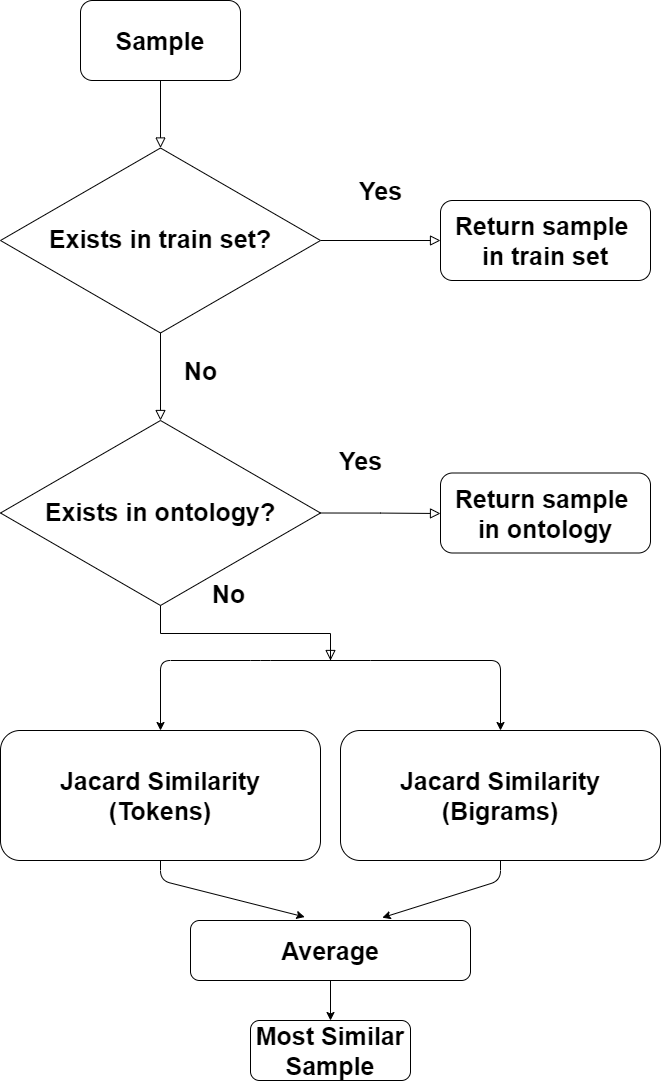

The diagram above was exported from draw.io. Its source (the exported page's mxGraphModel, read from the mxfile embedded in the PNG):
<mxGraphModel dx="1483" dy="713" grid="1" gridSize="10" guides="1" tooltips="1" connect="1" arrows="1" fold="1" page="1" pageScale="1" pageWidth="827" pageHeight="1169" math="0" shadow="0">
  <root>
    <mxCell id="WIyWlLk6GJQsqaUBKTNV-0" />
    <mxCell id="WIyWlLk6GJQsqaUBKTNV-1" parent="WIyWlLk6GJQsqaUBKTNV-0" />
    <mxCell id="WIyWlLk6GJQsqaUBKTNV-2" value="" style="rounded=0;html=1;jettySize=auto;orthogonalLoop=1;fontSize=11;endArrow=block;endFill=0;endSize=8;strokeWidth=1;shadow=0;labelBackgroundColor=none;edgeStyle=orthogonalEdgeStyle;entryX=0.5;entryY=0;entryDx=0;entryDy=0;" parent="WIyWlLk6GJQsqaUBKTNV-1" source="WIyWlLk6GJQsqaUBKTNV-3" target="WIyWlLk6GJQsqaUBKTNV-10" edge="1">
      <mxGeometry relative="1" as="geometry">
        <mxPoint x="220" y="170" as="targetPoint" />
      </mxGeometry>
    </mxCell>
    <mxCell id="WIyWlLk6GJQsqaUBKTNV-3" value="&lt;font style=&quot;font-size: 25px&quot;&gt;Sample&lt;/font&gt;" style="rounded=1;whiteSpace=wrap;html=1;fontSize=12;glass=0;strokeWidth=1;shadow=0;fontStyle=1" parent="WIyWlLk6GJQsqaUBKTNV-1" vertex="1">
      <mxGeometry x="180" y="40" width="160" height="80" as="geometry" />
    </mxCell>
    <mxCell id="WIyWlLk6GJQsqaUBKTNV-8" value="No" style="rounded=0;html=1;jettySize=auto;orthogonalLoop=1;fontSize=25;endArrow=block;endFill=0;endSize=8;strokeWidth=1;shadow=0;labelBackgroundColor=none;edgeStyle=orthogonalEdgeStyle;fontStyle=1" parent="WIyWlLk6GJQsqaUBKTNV-1" source="WIyWlLk6GJQsqaUBKTNV-10" edge="1">
      <mxGeometry x="-0.1429" y="40" relative="1" as="geometry">
        <mxPoint as="offset" />
        <mxPoint x="260" y="460" as="targetPoint" />
      </mxGeometry>
    </mxCell>
    <mxCell id="WIyWlLk6GJQsqaUBKTNV-9" value="Yes" style="edgeStyle=orthogonalEdgeStyle;rounded=0;html=1;jettySize=auto;orthogonalLoop=1;fontSize=25;endArrow=block;endFill=0;endSize=8;strokeWidth=1;shadow=0;labelBackgroundColor=none;fontStyle=1" parent="WIyWlLk6GJQsqaUBKTNV-1" source="WIyWlLk6GJQsqaUBKTNV-10" target="WIyWlLk6GJQsqaUBKTNV-12" edge="1">
      <mxGeometry y="50" relative="1" as="geometry">
        <mxPoint as="offset" />
      </mxGeometry>
    </mxCell>
    <mxCell id="WIyWlLk6GJQsqaUBKTNV-10" value="&lt;font style=&quot;font-size: 25px&quot;&gt;&lt;b&gt;Exists in train set?&lt;/b&gt;&lt;/font&gt;" style="rhombus;whiteSpace=wrap;html=1;shadow=0;fontFamily=Helvetica;fontSize=12;align=center;strokeWidth=1;spacing=6;spacingTop=-4;" parent="WIyWlLk6GJQsqaUBKTNV-1" vertex="1">
      <mxGeometry x="100" y="187.5" width="320" height="185" as="geometry" />
    </mxCell>
    <mxCell id="WIyWlLk6GJQsqaUBKTNV-11" value="Most Similar Sample" style="rounded=1;whiteSpace=wrap;html=1;fontSize=25;glass=0;strokeWidth=1;shadow=0;fontStyle=1" parent="WIyWlLk6GJQsqaUBKTNV-1" vertex="1">
      <mxGeometry x="350" y="1060" width="160" height="60" as="geometry" />
    </mxCell>
    <mxCell id="WIyWlLk6GJQsqaUBKTNV-12" value="Return sample &lt;br&gt;in train set" style="rounded=1;whiteSpace=wrap;html=1;fontSize=25;glass=0;strokeWidth=1;shadow=0;fontStyle=1" parent="WIyWlLk6GJQsqaUBKTNV-1" vertex="1">
      <mxGeometry x="540" y="240" width="210" height="80" as="geometry" />
    </mxCell>
    <mxCell id="YZXrzL5z8bYQpQY1qDal-1" value="&lt;font style=&quot;font-size: 25px&quot;&gt;&lt;b&gt;Exists in ontology?&lt;/b&gt;&lt;/font&gt;" style="rhombus;whiteSpace=wrap;html=1;shadow=0;fontFamily=Helvetica;fontSize=12;align=center;strokeWidth=1;spacing=6;spacingTop=-4;" vertex="1" parent="WIyWlLk6GJQsqaUBKTNV-1">
      <mxGeometry x="100" y="460" width="320" height="185" as="geometry" />
    </mxCell>
    <mxCell id="YZXrzL5z8bYQpQY1qDal-5" value="Yes" style="edgeStyle=orthogonalEdgeStyle;rounded=0;html=1;jettySize=auto;orthogonalLoop=1;fontSize=25;endArrow=block;endFill=0;endSize=8;strokeWidth=1;shadow=0;labelBackgroundColor=none;exitX=1;exitY=0.5;exitDx=0;exitDy=0;fontStyle=1" edge="1" parent="WIyWlLk6GJQsqaUBKTNV-1" source="YZXrzL5z8bYQpQY1qDal-1">
      <mxGeometry x="-0.3344" y="53" relative="1" as="geometry">
        <mxPoint as="offset" />
        <mxPoint x="580" y="492.5" as="sourcePoint" />
        <mxPoint x="540" y="553" as="targetPoint" />
        <Array as="points">
          <mxPoint x="480" y="553" />
          <mxPoint x="480" y="553" />
        </Array>
      </mxGeometry>
    </mxCell>
    <mxCell id="YZXrzL5z8bYQpQY1qDal-6" value="Return sample &lt;br&gt;in ontology" style="rounded=1;whiteSpace=wrap;html=1;fontSize=25;glass=0;strokeWidth=1;shadow=0;fontStyle=1" vertex="1" parent="WIyWlLk6GJQsqaUBKTNV-1">
      <mxGeometry x="540" y="512.5" width="210" height="80" as="geometry" />
    </mxCell>
    <mxCell id="YZXrzL5z8bYQpQY1qDal-7" value="No" style="rounded=0;html=1;jettySize=auto;orthogonalLoop=1;fontSize=25;endArrow=block;endFill=0;endSize=8;strokeWidth=1;shadow=0;labelBackgroundColor=none;edgeStyle=orthogonalEdgeStyle;fontStyle=1;exitX=0.5;exitY=1;exitDx=0;exitDy=0;" edge="1" parent="WIyWlLk6GJQsqaUBKTNV-1" source="YZXrzL5z8bYQpQY1qDal-1">
      <mxGeometry x="-0.1429" y="40" relative="1" as="geometry">
        <mxPoint as="offset" />
        <mxPoint x="150" y="690" as="sourcePoint" />
        <mxPoint x="430" y="700" as="targetPoint" />
        <Array as="points">
          <mxPoint x="260" y="673" />
          <mxPoint x="430" y="673" />
          <mxPoint x="430" y="700" />
        </Array>
      </mxGeometry>
    </mxCell>
    <mxCell id="YZXrzL5z8bYQpQY1qDal-8" value="Jacard Similarity&lt;br&gt;(Tokens)" style="rounded=1;whiteSpace=wrap;html=1;fontSize=25;fontStyle=1" vertex="1" parent="WIyWlLk6GJQsqaUBKTNV-1">
      <mxGeometry x="100" y="770" width="320" height="130" as="geometry" />
    </mxCell>
    <mxCell id="YZXrzL5z8bYQpQY1qDal-11" value="Jacard Similarity&lt;br&gt;(Bigrams)" style="rounded=1;whiteSpace=wrap;html=1;fontSize=25;fontStyle=1" vertex="1" parent="WIyWlLk6GJQsqaUBKTNV-1">
      <mxGeometry x="440" y="770" width="320" height="130" as="geometry" />
    </mxCell>
    <mxCell id="YZXrzL5z8bYQpQY1qDal-15" value="" style="endArrow=classic;html=1;fontSize=25;entryX=0.5;entryY=0;entryDx=0;entryDy=0;" edge="1" parent="WIyWlLk6GJQsqaUBKTNV-1" target="YZXrzL5z8bYQpQY1qDal-8">
      <mxGeometry width="50" height="50" relative="1" as="geometry">
        <mxPoint x="470" y="700" as="sourcePoint" />
        <mxPoint x="260" y="760" as="targetPoint" />
        <Array as="points">
          <mxPoint x="360" y="700" />
          <mxPoint x="260" y="700" />
        </Array>
      </mxGeometry>
    </mxCell>
    <mxCell id="YZXrzL5z8bYQpQY1qDal-16" value="" style="endArrow=classic;html=1;fontSize=25;entryX=0.5;entryY=0;entryDx=0;entryDy=0;" edge="1" parent="WIyWlLk6GJQsqaUBKTNV-1" target="YZXrzL5z8bYQpQY1qDal-11">
      <mxGeometry width="50" height="50" relative="1" as="geometry">
        <mxPoint x="470" y="700" as="sourcePoint" />
        <mxPoint x="720" y="770.0000000000002" as="targetPoint" />
        <Array as="points">
          <mxPoint x="600" y="700" />
        </Array>
      </mxGeometry>
    </mxCell>
    <mxCell id="YZXrzL5z8bYQpQY1qDal-17" value="" style="endArrow=classic;html=1;fontSize=25;exitX=0.5;exitY=1;exitDx=0;exitDy=0;entryX=0.685;entryY=-0.047;entryDx=0;entryDy=0;entryPerimeter=0;" edge="1" parent="WIyWlLk6GJQsqaUBKTNV-1" source="YZXrzL5z8bYQpQY1qDal-11" target="YZXrzL5z8bYQpQY1qDal-18">
      <mxGeometry width="50" height="50" relative="1" as="geometry">
        <mxPoint x="520" y="950" as="sourcePoint" />
        <mxPoint x="810" y="1010" as="targetPoint" />
        <Array as="points">
          <mxPoint x="600" y="920" />
        </Array>
      </mxGeometry>
    </mxCell>
    <mxCell id="YZXrzL5z8bYQpQY1qDal-18" value="&lt;b&gt;Average&lt;/b&gt;" style="rounded=1;whiteSpace=wrap;html=1;fontSize=25;" vertex="1" parent="WIyWlLk6GJQsqaUBKTNV-1">
      <mxGeometry x="290" y="960" width="280" height="60" as="geometry" />
    </mxCell>
    <mxCell id="YZXrzL5z8bYQpQY1qDal-19" value="" style="endArrow=classic;html=1;fontSize=25;exitX=0.5;exitY=1;exitDx=0;exitDy=0;entryX=0.408;entryY=-0.058;entryDx=0;entryDy=0;entryPerimeter=0;" edge="1" parent="WIyWlLk6GJQsqaUBKTNV-1" source="YZXrzL5z8bYQpQY1qDal-8" target="YZXrzL5z8bYQpQY1qDal-18">
      <mxGeometry width="50" height="50" relative="1" as="geometry">
        <mxPoint x="610" y="910" as="sourcePoint" />
        <mxPoint x="491.8000000000002" y="967.1800000000001" as="targetPoint" />
        <Array as="points">
          <mxPoint x="260" y="920" />
        </Array>
      </mxGeometry>
    </mxCell>
    <mxCell id="YZXrzL5z8bYQpQY1qDal-20" value="" style="endArrow=classic;html=1;fontSize=25;exitX=0.5;exitY=1;exitDx=0;exitDy=0;entryX=0.5;entryY=0;entryDx=0;entryDy=0;" edge="1" parent="WIyWlLk6GJQsqaUBKTNV-1" source="YZXrzL5z8bYQpQY1qDal-18" target="WIyWlLk6GJQsqaUBKTNV-11">
      <mxGeometry width="50" height="50" relative="1" as="geometry">
        <mxPoint x="270" y="910" as="sourcePoint" />
        <mxPoint x="414.24" y="966.5200000000002" as="targetPoint" />
        <Array as="points" />
      </mxGeometry>
    </mxCell>
  </root>
</mxGraphModel>